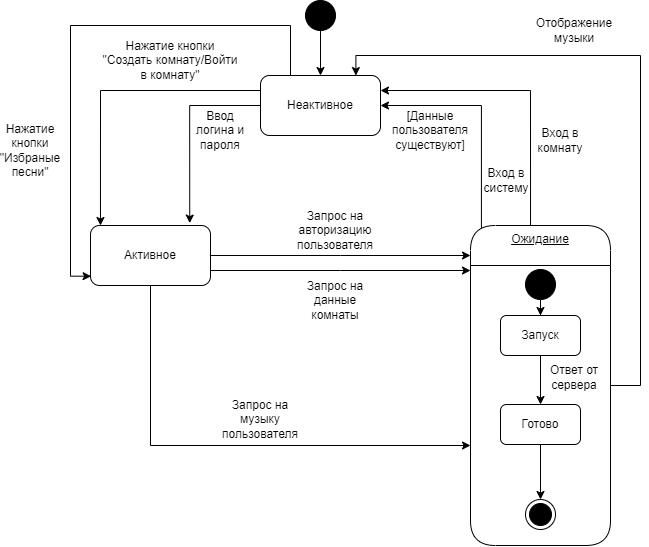

The diagram above was exported from draw.io. Its source (the exported page's mxGraphModel, read from the mxfile embedded in the PNG):
<mxGraphModel dx="915" dy="690" grid="1" gridSize="10" guides="1" tooltips="1" connect="1" arrows="1" fold="1" page="1" pageScale="1" pageWidth="827" pageHeight="1169" math="0" shadow="0">
  <root>
    <mxCell id="0" />
    <mxCell id="1" parent="0" />
    <mxCell id="p7FjC_NFbRCoyeUe7-vV-76" style="edgeStyle=orthogonalEdgeStyle;rounded=0;orthogonalLoop=1;jettySize=auto;html=1;entryX=0.5;entryY=0;entryDx=0;entryDy=0;" edge="1" parent="1" source="p7FjC_NFbRCoyeUe7-vV-74" target="p7FjC_NFbRCoyeUe7-vV-75">
      <mxGeometry relative="1" as="geometry" />
    </mxCell>
    <mxCell id="p7FjC_NFbRCoyeUe7-vV-74" value="" style="ellipse;fillColor=strokeColor;html=1;" vertex="1" parent="1">
      <mxGeometry x="405" y="45" width="30" height="30" as="geometry" />
    </mxCell>
    <mxCell id="p7FjC_NFbRCoyeUe7-vV-75" value="Неактивное" style="rounded=1;whiteSpace=wrap;html=1;" vertex="1" parent="1">
      <mxGeometry x="360" y="120" width="120" height="60" as="geometry" />
    </mxCell>
    <mxCell id="p7FjC_NFbRCoyeUe7-vV-81" style="edgeStyle=orthogonalEdgeStyle;rounded=0;orthogonalLoop=1;jettySize=auto;html=1;entryX=0;entryY=0.5;entryDx=0;entryDy=0;" edge="1" parent="1" source="p7FjC_NFbRCoyeUe7-vV-77">
      <mxGeometry relative="1" as="geometry">
        <mxPoint x="570" y="300.0000000000001" as="targetPoint" />
      </mxGeometry>
    </mxCell>
    <mxCell id="p7FjC_NFbRCoyeUe7-vV-88" style="edgeStyle=orthogonalEdgeStyle;rounded=0;orthogonalLoop=1;jettySize=auto;html=1;exitX=1;exitY=0.75;exitDx=0;exitDy=0;entryX=0;entryY=0.75;entryDx=0;entryDy=0;" edge="1" parent="1" source="p7FjC_NFbRCoyeUe7-vV-77">
      <mxGeometry relative="1" as="geometry">
        <mxPoint x="570" y="315.0000000000001" as="targetPoint" />
      </mxGeometry>
    </mxCell>
    <mxCell id="p7FjC_NFbRCoyeUe7-vV-114" style="edgeStyle=orthogonalEdgeStyle;rounded=0;orthogonalLoop=1;jettySize=auto;html=1;" edge="1" parent="1" source="p7FjC_NFbRCoyeUe7-vV-77">
      <mxGeometry relative="1" as="geometry">
        <mxPoint x="570" y="490" as="targetPoint" />
        <Array as="points">
          <mxPoint x="250" y="490" />
        </Array>
      </mxGeometry>
    </mxCell>
    <mxCell id="p7FjC_NFbRCoyeUe7-vV-77" value="Активное" style="rounded=1;whiteSpace=wrap;html=1;" vertex="1" parent="1">
      <mxGeometry x="190" y="270" width="120" height="60" as="geometry" />
    </mxCell>
    <mxCell id="p7FjC_NFbRCoyeUe7-vV-83" style="edgeStyle=orthogonalEdgeStyle;rounded=0;orthogonalLoop=1;jettySize=auto;html=1;entryX=1;entryY=0.5;entryDx=0;entryDy=0;exitX=0.078;exitY=0.015;exitDx=0;exitDy=0;exitPerimeter=0;" edge="1" parent="1" source="p7FjC_NFbRCoyeUe7-vV-95" target="p7FjC_NFbRCoyeUe7-vV-75">
      <mxGeometry relative="1" as="geometry">
        <mxPoint x="580.0344827586207" y="270.0000000000001" as="sourcePoint" />
        <Array as="points">
          <mxPoint x="581" y="150" />
        </Array>
      </mxGeometry>
    </mxCell>
    <mxCell id="p7FjC_NFbRCoyeUe7-vV-90" style="edgeStyle=orthogonalEdgeStyle;rounded=0;orthogonalLoop=1;jettySize=auto;html=1;entryX=1;entryY=0.25;entryDx=0;entryDy=0;" edge="1" parent="1" target="p7FjC_NFbRCoyeUe7-vV-75">
      <mxGeometry relative="1" as="geometry">
        <mxPoint x="630" y="140" as="targetPoint" />
        <mxPoint x="630.0344827586207" y="270.0000000000001" as="sourcePoint" />
        <Array as="points">
          <mxPoint x="630" y="135" />
        </Array>
      </mxGeometry>
    </mxCell>
    <mxCell id="p7FjC_NFbRCoyeUe7-vV-79" style="edgeStyle=orthogonalEdgeStyle;rounded=0;orthogonalLoop=1;jettySize=auto;html=1;entryX=0.827;entryY=-0.04;entryDx=0;entryDy=0;entryPerimeter=0;" edge="1" parent="1" source="p7FjC_NFbRCoyeUe7-vV-75" target="p7FjC_NFbRCoyeUe7-vV-77">
      <mxGeometry relative="1" as="geometry" />
    </mxCell>
    <mxCell id="p7FjC_NFbRCoyeUe7-vV-80" value="Ввод логина и пароля" style="text;html=1;align=center;verticalAlign=middle;whiteSpace=wrap;rounded=0;" vertex="1" parent="1">
      <mxGeometry x="290" y="160" width="60" height="30" as="geometry" />
    </mxCell>
    <mxCell id="p7FjC_NFbRCoyeUe7-vV-82" value="Запрос на авторизацию пользователя" style="text;html=1;align=center;verticalAlign=middle;whiteSpace=wrap;rounded=0;" vertex="1" parent="1">
      <mxGeometry x="405" y="260" width="60" height="30" as="geometry" />
    </mxCell>
    <mxCell id="p7FjC_NFbRCoyeUe7-vV-84" value="Вход в систему" style="text;html=1;align=center;verticalAlign=middle;whiteSpace=wrap;rounded=0;" vertex="1" parent="1">
      <mxGeometry x="596" y="210" width="20" height="30" as="geometry" />
    </mxCell>
    <mxCell id="p7FjC_NFbRCoyeUe7-vV-85" value="[Данные пользователя существуют]" style="text;html=1;align=center;verticalAlign=middle;whiteSpace=wrap;rounded=0;" vertex="1" parent="1">
      <mxGeometry x="500" y="160" width="60" height="30" as="geometry" />
    </mxCell>
    <mxCell id="p7FjC_NFbRCoyeUe7-vV-86" style="edgeStyle=orthogonalEdgeStyle;rounded=0;orthogonalLoop=1;jettySize=auto;html=1;exitX=0;exitY=0.25;exitDx=0;exitDy=0;entryX=0.083;entryY=0;entryDx=0;entryDy=0;entryPerimeter=0;" edge="1" parent="1" source="p7FjC_NFbRCoyeUe7-vV-75" target="p7FjC_NFbRCoyeUe7-vV-77">
      <mxGeometry relative="1" as="geometry" />
    </mxCell>
    <mxCell id="p7FjC_NFbRCoyeUe7-vV-87" value="Нажатие кнопки &quot;Создать комнату/Войти в комнату&quot;" style="text;html=1;align=center;verticalAlign=middle;whiteSpace=wrap;rounded=0;" vertex="1" parent="1">
      <mxGeometry x="200" y="90" width="140" height="30" as="geometry" />
    </mxCell>
    <mxCell id="p7FjC_NFbRCoyeUe7-vV-89" value="Запрос на данные комнаты" style="text;html=1;align=center;verticalAlign=middle;whiteSpace=wrap;rounded=0;" vertex="1" parent="1">
      <mxGeometry x="405" y="330" width="60" height="30" as="geometry" />
    </mxCell>
    <mxCell id="p7FjC_NFbRCoyeUe7-vV-91" value="Вход в комнату" style="text;html=1;align=center;verticalAlign=middle;whiteSpace=wrap;rounded=0;" vertex="1" parent="1">
      <mxGeometry x="630" y="170" width="60" height="30" as="geometry" />
    </mxCell>
    <mxCell id="p7FjC_NFbRCoyeUe7-vV-95" value="Ожидание&lt;br&gt;&lt;div&gt;&lt;br/&gt;&lt;/div&gt;" style="swimlane;fontStyle=4;align=center;verticalAlign=top;childLayout=stackLayout;horizontal=1;startSize=40;horizontalStack=0;resizeParent=1;resizeParentMax=0;resizeLast=0;collapsible=0;marginBottom=0;html=1;rounded=1;absoluteArcSize=1;arcSize=50;whiteSpace=wrap;" vertex="1" parent="1">
      <mxGeometry x="570" y="270" width="140" height="320" as="geometry" />
    </mxCell>
    <mxCell id="p7FjC_NFbRCoyeUe7-vV-104" style="edgeStyle=orthogonalEdgeStyle;rounded=0;orthogonalLoop=1;jettySize=auto;html=1;entryX=0.5;entryY=0;entryDx=0;entryDy=0;" edge="1" parent="1" source="p7FjC_NFbRCoyeUe7-vV-102" target="p7FjC_NFbRCoyeUe7-vV-103">
      <mxGeometry relative="1" as="geometry" />
    </mxCell>
    <mxCell id="p7FjC_NFbRCoyeUe7-vV-102" value="" style="ellipse;fillColor=strokeColor;html=1;" vertex="1" parent="1">
      <mxGeometry x="625" y="314" width="30" height="30" as="geometry" />
    </mxCell>
    <mxCell id="p7FjC_NFbRCoyeUe7-vV-107" style="edgeStyle=orthogonalEdgeStyle;rounded=0;orthogonalLoop=1;jettySize=auto;html=1;entryX=0.5;entryY=0;entryDx=0;entryDy=0;" edge="1" parent="1" source="p7FjC_NFbRCoyeUe7-vV-103" target="p7FjC_NFbRCoyeUe7-vV-106">
      <mxGeometry relative="1" as="geometry">
        <mxPoint x="640" y="440" as="targetPoint" />
      </mxGeometry>
    </mxCell>
    <mxCell id="p7FjC_NFbRCoyeUe7-vV-103" value="Запуск" style="rounded=1;whiteSpace=wrap;html=1;" vertex="1" parent="1">
      <mxGeometry x="600" y="360" width="80" height="40" as="geometry" />
    </mxCell>
    <mxCell id="p7FjC_NFbRCoyeUe7-vV-111" style="edgeStyle=orthogonalEdgeStyle;rounded=0;orthogonalLoop=1;jettySize=auto;html=1;entryX=0.5;entryY=0;entryDx=0;entryDy=0;" edge="1" parent="1" source="p7FjC_NFbRCoyeUe7-vV-106" target="p7FjC_NFbRCoyeUe7-vV-110">
      <mxGeometry relative="1" as="geometry" />
    </mxCell>
    <mxCell id="p7FjC_NFbRCoyeUe7-vV-106" value="Готово" style="rounded=1;whiteSpace=wrap;html=1;" vertex="1" parent="1">
      <mxGeometry x="600" y="449" width="80" height="40" as="geometry" />
    </mxCell>
    <mxCell id="p7FjC_NFbRCoyeUe7-vV-109" value="Ответ от сервера" style="text;html=1;align=center;verticalAlign=middle;whiteSpace=wrap;rounded=0;" vertex="1" parent="1">
      <mxGeometry x="644" y="407" width="60" height="30" as="geometry" />
    </mxCell>
    <mxCell id="p7FjC_NFbRCoyeUe7-vV-110" value="" style="ellipse;html=1;shape=endState;fillColor=strokeColor;" vertex="1" parent="1">
      <mxGeometry x="625" y="544" width="30" height="30" as="geometry" />
    </mxCell>
    <mxCell id="p7FjC_NFbRCoyeUe7-vV-112" style="edgeStyle=orthogonalEdgeStyle;rounded=0;orthogonalLoop=1;jettySize=auto;html=1;exitX=0.25;exitY=0;exitDx=0;exitDy=0;entryX=0.005;entryY=0.845;entryDx=0;entryDy=0;entryPerimeter=0;" edge="1" parent="1" source="p7FjC_NFbRCoyeUe7-vV-75" target="p7FjC_NFbRCoyeUe7-vV-77">
      <mxGeometry relative="1" as="geometry">
        <Array as="points">
          <mxPoint x="390" y="70" />
          <mxPoint x="170" y="70" />
          <mxPoint x="170" y="321" />
        </Array>
      </mxGeometry>
    </mxCell>
    <mxCell id="p7FjC_NFbRCoyeUe7-vV-113" value="Нажатие кнопки &quot;Избраные песни&quot;" style="text;html=1;align=center;verticalAlign=middle;whiteSpace=wrap;rounded=0;" vertex="1" parent="1">
      <mxGeometry x="100" y="180" width="60" height="30" as="geometry" />
    </mxCell>
    <mxCell id="p7FjC_NFbRCoyeUe7-vV-115" value="Запрос на музыку пользователя" style="text;html=1;align=center;verticalAlign=middle;whiteSpace=wrap;rounded=0;" vertex="1" parent="1">
      <mxGeometry x="330" y="449" width="60" height="30" as="geometry" />
    </mxCell>
    <mxCell id="p7FjC_NFbRCoyeUe7-vV-116" style="edgeStyle=orthogonalEdgeStyle;rounded=0;orthogonalLoop=1;jettySize=auto;html=1;entryX=0.795;entryY=0.001;entryDx=0;entryDy=0;entryPerimeter=0;" edge="1" parent="1" source="p7FjC_NFbRCoyeUe7-vV-95" target="p7FjC_NFbRCoyeUe7-vV-75">
      <mxGeometry relative="1" as="geometry">
        <Array as="points">
          <mxPoint x="740" y="430" />
          <mxPoint x="740" y="100" />
          <mxPoint x="455" y="100" />
        </Array>
      </mxGeometry>
    </mxCell>
    <mxCell id="p7FjC_NFbRCoyeUe7-vV-117" value="Отображение музыки" style="text;html=1;align=center;verticalAlign=middle;whiteSpace=wrap;rounded=0;" vertex="1" parent="1">
      <mxGeometry x="644" y="60" width="60" height="30" as="geometry" />
    </mxCell>
  </root>
</mxGraphModel>